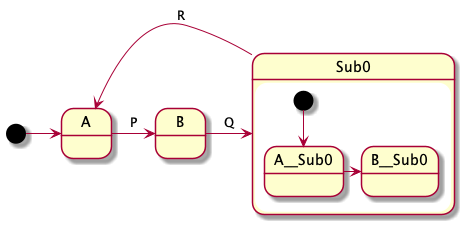

The diagram above was rendered by PlantUML. Its source (embedded in the PNG):
@startuml
!include style.pinc
    state A 
    state B
    state Sub0 {
        state A__Sub0
        state B__Sub0
        [*] --> A__Sub0
        A__Sub0 -> B__Sub0
    }
    [*] -> A
    A -> B : P
    B -> Sub0 : Q
    Sub0 -> A : R
@enduml